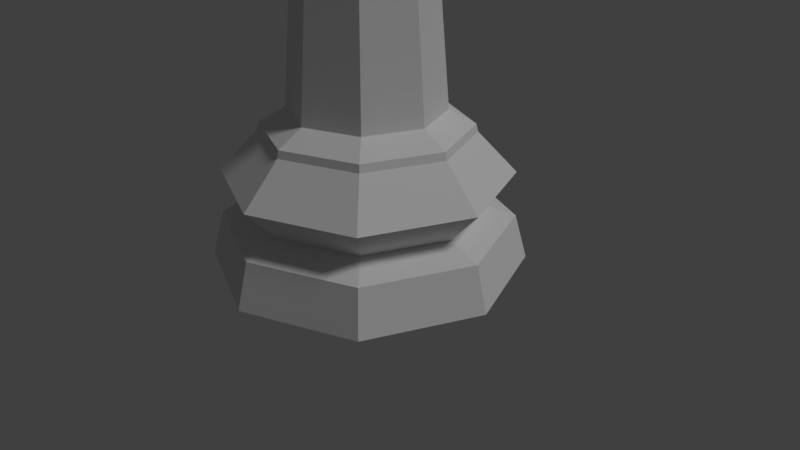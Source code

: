 # Source: chess_king_lowpoly.blend  (saved by Blender 2.78.0; exported with 4.5.12 LTS)
import bpy
from mathutils import Matrix  # noqa: F401  (used for matrix-valued properties, if any)

bpy.ops.wm.read_factory_settings(use_empty=True)
scene = bpy.context.scene
scene.name = 'Scene'

# ---- collections
col_collection_1 = bpy.data.collections.new('Collection 1'); scene.collection.children.link(col_collection_1)

# ---- world
world_world = bpy.data.worlds.new('World'); scene.world = world_world
world_world.color = (0.05088, 0.05088, 0.05088)
world_world.use_sun_shadow = False
world_world.sun_shadow_jitter_overblur = 0.0
world_world.cycles.sampling_method = 'MANUAL'

# ---- cameras
cam_camera = bpy.data.cameras.new('Camera')
cam_camera.clip_end = 100.0
cam_camera.lens = 35.0
cam_camera.sensor_width = 32.0
cam_camera.sensor_height = 18.0
cam_camera.ortho_scale = 7.314
cam_camera.dof.focus_distance = 0.0
cam_camera.dof.aperture_fstop = 128.0

# ---- lights
light_lamp = bpy.data.lights.new('Lamp', 'SUN')
light_lamp.transmission_factor = 0.0
light_lamp.cutoff_distance = 30.0
light_lamp.angle = 0.1993
light_lamp.energy = 1.0
light_lamp.shadow_buffer_clip_start = 1.001
light_lamp.shadow_soft_size = 0.1
light_lamp.shadow_cascade_max_distance = 1000.0

# ---- meshes
me_sphere = bpy.data.meshes.new('Sphere')
me_sphere.from_pydata([(-1.974e-17, 0.2982, 24.99), (0.1303, 0.1303, 25.34), (0.2109, 0.2109, 25.19), (0.2109, 0.2109, 24.99), (0.1843, -2.672e-08, 25.34), (0.2982, -1.737e-08, 25.19), (0.2982, -2.672e-08, 24.99), (0.1303, -0.1303, 25.34), (0.2109, -0.2109, 25.19), (0.2109, -0.2109, 24.99), (6.938e-10, -0.1843, 25.34), (1.004e-08, -0.2982, 25.19), (1.004e-08, -0.2982, 24.99), (-1.938e-08, -4.68e-08, 25.4), (-0.1303, -0.1303, 25.34), (-0.2109, -0.2109, 25.19), (-0.2109, -0.2109, 24.99), (-0.1843, -2.672e-08, 25.34), (-0.2982, -1.737e-08, 25.19), (-0.2982, -1.737e-08, 24.99), (-0.1303, 0.1303, 25.34), (-0.2109, 0.2109, 25.19), (-0.2109, 0.2109, 24.99), (6.938e-10, 0.1843, 25.34), (6.938e-10, 0.2982, 25.19), (-1.974e-17, 0.8251, 22.26), (0.3606, 0.3606, 22.78), (0.5834, 0.5834, 22.55), (0.5834, 0.5834, 22.26), (0.5099, -7.392e-08, 22.78), (0.8251, -4.807e-08, 22.55), (0.8251, -7.392e-08, 22.26), (0.3606, -0.3606, 22.78), (0.5834, -0.5834, 22.55), (0.5834, -0.5834, 22.26), (1.919e-09, -0.5099, 22.78), (2.777e-08, -0.8251, 22.55), (2.777e-08, -0.8251, 22.26), (-5.363e-08, -1.295e-07, 22.87), (-0.3606, -0.3606, 22.78), (-0.5834, -0.5834, 22.55), (-0.5834, -0.5834, 22.26), (-0.5099, -7.392e-08, 22.78), (-0.8251, -4.807e-08, 22.55), (-0.8251, -4.807e-08, 22.26), (-0.3606, 0.3606, 22.78), (-0.5834, 0.5834, 22.55), (-0.5834, 0.5834, 22.26), (1.919e-09, 0.5099, 22.78), (1.919e-09, 0.8251, 22.55), (0.01396, 5.686, 2.766e-05), (0.01396, 2.763, 5.59), (4.037, 4.019, 2.766e-05), (1.97, 1.952, 5.59), (5.703, -0.003957, 2.766e-05), (2.781, -0.003957, 5.59), (4.037, -4.027, 2.766e-05), (1.97, -1.96, 5.59), (0.01396, -5.693, 2.766e-05), (0.01396, -2.771, 5.59), (-4.009, -4.027, 2.766e-05), (-1.942, -1.96, 5.59), (-5.676, -0.003952, 2.766e-05), (-2.753, -0.003954, 5.59), (-4.009, 4.019, 2.766e-05), (-1.942, 1.952, 5.59), (0.01396, 3.774, 4.793), (2.685, 2.668, 4.793), (3.792, -0.003957, 4.793), (2.685, -2.675, 4.793), (0.01396, -3.782, 4.793), (-2.658, -2.675, 4.793), (-3.764, -0.003954, 4.793), (-2.658, 2.668, 4.793), (0.01396, 5.233, 1.646), (3.717, 3.699, 1.646), (5.251, -0.003957, 1.646), (3.717, -3.707, 1.646), (0.01396, -5.241, 1.646), (-3.689, -3.707, 1.646), (-5.223, -0.003953, 1.646), (-3.689, 3.699, 1.646), (0.01396, 5.171, 3.317), (3.673, 3.655, 3.317), (5.189, -0.003957, 3.317), (3.673, -3.663, 3.317), (0.01396, -5.179, 3.317), (-3.645, -3.663, 3.317), (-5.161, -0.003953, 3.317), (-3.645, 3.655, 3.317), (0.01396, 3.71, 5.069), (2.64, 2.622, 5.069), (3.728, -0.003957, 5.069), (2.64, -2.63, 5.069), (0.01396, -3.718, 5.069), (-2.612, -2.63, 5.069), (-3.7, -0.003954, 5.069), (-2.612, 2.622, 5.069), (0.01396, 4.047, 2.088), (2.878, 2.86, 2.088), (4.065, -0.003957, 2.088), (2.878, -2.868, 2.088), (0.01396, -4.055, 2.088), (-2.85, -2.868, 2.088), (-4.037, -0.003953, 2.088), (-2.85, 2.86, 2.088), (-1.681, -1.699, 16.53), (-2.383, -0.003954, 16.53), (-1.681, 1.691, 16.53), (0.01396, 2.393, 16.53), (1.709, 1.691, 16.53), (2.411, -0.003957, 16.53), (1.914, -0.003957, 15.73), (2.474, -2.464, 16.16), (1.358, -1.348, 15.73), (-1.886, -0.003955, 15.73), (-3.466, -0.003954, 16.16), (-1.33, 1.34, 15.73), (0.01396, 1.896, 15.73), (0.01396, -1.904, 15.73), (-2.447, -2.464, 16.16), (-1.33, -1.348, 15.73), (1.358, 1.34, 15.73), (0.01396, -2.999, 16.53), (-2.104, -2.122, 16.53), (-2.981, -0.003954, 16.53), (-2.104, 2.114, 16.53), (0.01396, 2.991, 16.53), (2.132, 2.114, 16.53), (3.009, -0.003957, 16.53), (2.132, -2.122, 16.53), (0.01396, -2.401, 16.53), (1.709, -1.699, 16.53), (0.01396, -2.189, 17.49), (-1.531, -1.549, 17.49), (-2.171, -0.003955, 17.49), (-1.531, 1.541, 17.49), (0.01396, 2.181, 17.49), (1.559, 1.541, 17.49), (2.199, -0.003957, 17.49), (1.559, -1.549, 17.49), (0.01396, -2.492, 17.06), (-1.745, -1.763, 17.06), (-2.474, -0.003954, 17.06), (-1.745, 1.755, 17.06), (0.01396, 2.484, 17.06), (1.773, 1.755, 17.06), (2.502, -0.003957, 17.06), (1.773, -1.763, 17.06), (-1.549, 1.559, 18.02), (1.577, -1.567, 18.02), (0.01396, -2.214, 18.02), (0.01396, 2.206, 18.02), (0.01803, 0.6014, 21.58), (2.224, -0.003957, 18.02), (-1.549, -1.567, 18.02), (-2.196, -0.003956, 18.02), (1.577, 1.559, 18.02), (2.338, -0.003957, 18.02), (-1.629, -1.647, 18.02), (-2.31, -0.003956, 18.02), (0.01396, 2.32, 18.02), (0.01396, -2.328, 18.02), (1.657, -1.647, 18.02), (-1.629, 1.639, 18.02), (1.657, 1.639, 18.02), (2.338, -0.003957, 18.15), (-1.629, -1.647, 18.15), (-2.31, -0.003956, 18.15), (0.01396, 2.32, 18.15), (0.01396, -2.328, 18.15), (1.657, -1.647, 18.15), (-1.629, 1.639, 18.15), (1.657, 1.639, 18.15), (2.225, -0.003957, 18.15), (-1.55, -1.567, 18.15), (-2.197, -0.003956, 18.15), (0.01396, 2.207, 18.15), (0.01396, -2.215, 18.15), (1.577, -1.567, 18.15), (-1.55, 1.56, 18.15), (1.577, 1.56, 18.15), (0.01396, -3.399, 21.15), (2.415, -2.405, 21.15), (2.415, 2.397, 21.15), (0.01396, 3.391, 21.15), (-2.387, 2.397, 21.15), (-3.381, -0.003956, 21.15), (3.409, -0.003957, 21.15), (-2.387, -2.405, 21.15), (-0.5117, -2.236e-08, 22.02), (-0.3618, 0.3618, 22.02), (-0.511, -0.003957, 22.02), (-0.3625, -0.3625, 22.02), (-0.352, -0.3699, 22.03), (5.304e-08, 0.5134, 22.02), (-0.3559, 0.3659, 22.02), (-2.299e-08, -0.5157, 22.03), (0.01396, -0.5132, 22.03), (0.01396, 0.5109, 22.03), (0.3654, 0.3654, 22.03), (0.3711, -0.3611, 22.03), (0.367, -0.367, 22.03), (0.519, -0.003958, 22.03), (0.5197, -7.392e-08, 22.03), (0.3728, 0.3548, 22.03), (2.905e-09, 0.5099, 22.76), (0.3606, 0.3606, 22.76), (0.5099, -2.302e-08, 22.76), (0.3606, -0.3606, 22.76), (-4.167e-08, -0.5099, 22.76), (-0.3606, -0.3606, 22.76), (-0.5099, 5.354e-09, 22.76), (-0.3606, 0.3606, 22.76), (2.905e-09, 0.5099, 22.94), (2.905e-09, 0.5099, 23.24), (2.905e-09, 0.5099, 23.51), (2.905e-09, 0.5099, 24.18), (2.905e-09, 0.5099, 24.36), (0.3606, 0.3606, 24.18), (0.3606, 0.3606, 23.51), (0.3606, 0.3606, 23.24), (0.3606, 0.3606, 22.94), (0.5099, -2.302e-08, 24.18), (0.5099, -2.302e-08, 23.51), (0.5099, -2.302e-08, 23.24), (0.5099, -2.302e-08, 22.94), (0.3606, -0.3606, 24.36), (0.3606, -0.3606, 24.18), (0.3606, -0.3606, 23.51), (0.3606, -0.3606, 23.24), (0.3606, -0.3606, 22.94), (-4.167e-08, -0.5099, 24.36), (-4.167e-08, -0.5099, 24.18), (-4.167e-08, -0.5099, 23.51), (-4.167e-08, -0.5099, 23.24), (-4.167e-08, -0.5099, 22.94), (-0.3606, -0.3606, 24.36), (-0.3606, -0.3606, 24.18), (-0.3606, -0.3606, 23.51), (-0.3606, -0.3606, 23.24), (-0.3606, -0.3606, 22.94), (-0.5099, 5.354e-09, 24.36), (-0.5099, 5.354e-09, 24.18), (-0.5099, 5.354e-09, 23.51), (-0.5099, 5.354e-09, 23.24), (-0.5099, 5.354e-09, 22.94), (-0.3606, 0.3606, 24.36), (-0.3606, 0.3606, 24.18), (-0.3606, 0.3606, 23.51), (-0.3606, 0.3606, 23.24), (-0.3606, 0.3606, 22.94), (1.332e-08, 0.7201, 23.09), (0.5092, 0.5092, 23.09), (0.7201, -3.711e-08, 23.09), (0.5092, -0.5092, 23.09), (-4.964e-08, -0.7201, 23.09), (-0.5092, -0.5092, 23.09), (-0.7201, 2.955e-09, 23.09), (-0.5092, 0.5092, 23.09), (0.8205, 0.5511, 24.31), (0.8205, 0.5511, 23.38), (0.9699, 0.1905, 24.31), (0.9699, 0.1905, 23.38), (-0.8205, -0.5511, 24.31), (-0.8205, -0.5511, 23.38), (-0.9699, -0.1905, 24.31), (-0.9699, -0.1905, 23.38), (0.3606, 0.3606, 24.36), (0.5099, -2.302e-08, 24.36), (0.8385, 0.1361, 24.72), (0.6891, 0.4966, 24.72), (0.6891, 0.4966, 24.6), (0.8385, 0.1361, 24.6), (-0.8385, -0.1361, 24.72), (-0.6891, -0.4966, 24.72), (-0.6891, -0.4966, 24.6), (-0.8385, -0.1361, 24.6), (0.3606, 0.3606, 24.72), (2.905e-09, 0.5099, 24.72), (0.5099, -2.302e-08, 24.72), (0.3606, -0.3606, 24.72), (-4.167e-08, -0.5099, 24.72), (-0.3606, -0.3606, 24.72), (-0.5099, 5.354e-09, 24.72), (-0.3606, 0.3606, 24.72), (0.1309, 0.1309, 24.84), (0.1851, -2.672e-08, 24.84), (1.925e-08, 0.1851, 24.84), (-0.1309, 0.1309, 24.84), (-0.1851, -8.094e-09, 24.84), (-0.1309, -0.1309, 24.84), (0.1309, -0.1309, 24.84), (-8.521e-09, -0.1851, 24.84), (3.494, -0.003957, 16.16), (-2.447, 2.457, 16.16), (0.01396, 3.476, 16.16), (0.01396, -3.484, 16.16), (2.474, 2.457, 16.16)], [], [(23, 13, 1), (24, 23, 1, 2), (0, 24, 2, 3), (3, 2, 5, 6), (1, 13, 4), (2, 1, 4, 5), (6, 5, 8, 9), (4, 13, 7), (5, 4, 7, 8), (9, 8, 11, 12), (7, 13, 10), (8, 7, 10, 11), (12, 11, 15, 16), (10, 13, 14), (11, 10, 14, 15), (16, 15, 18, 19), (14, 13, 17), (15, 14, 17, 18), (19, 18, 21, 22), (17, 13, 20), (18, 17, 20, 21), (22, 21, 24, 0), (20, 13, 23), (21, 20, 23, 24), (25, 49, 27, 28), (48, 38, 26), (49, 48, 26, 27), (28, 27, 30, 31), (26, 38, 29), (27, 26, 29, 30), (31, 30, 33, 34), (29, 38, 32), (30, 29, 32, 33), (34, 33, 36, 37), (32, 38, 35), (33, 32, 35, 36), (37, 36, 40, 41), (35, 38, 39), (36, 35, 39, 40), (41, 40, 43, 44), (39, 38, 42), (40, 39, 42, 43), (44, 43, 46, 47), (42, 38, 45), (43, 42, 45, 46), (47, 46, 49, 25), (45, 38, 48), (46, 45, 48, 49), (155, 134, 133, 151), (156, 135, 134, 155), (149, 136, 135, 156), (154, 139, 138, 157), (150, 140, 139, 154), (151, 133, 140, 150), (152, 137, 136, 149), (74, 50, 64, 81), (57, 93, 92, 55), (53, 91, 90, 51), (75, 99, 100, 76), (81, 105, 98, 74), (74, 98, 99, 75), (77, 101, 102, 78), (76, 100, 101, 77), (80, 62, 60, 79), (63, 96, 95, 61), (51, 90, 97, 65), (81, 64, 62, 80), (60, 62, 64, 50, 52, 54, 56, 58), (79, 60, 58, 78), (80, 104, 105, 81), (79, 103, 104, 80), (113, 294, 129, 130), (59, 94, 93, 57), (55, 92, 91, 53), (75, 52, 50, 74), (77, 56, 54, 76), (69, 93, 94, 70), (71, 95, 96, 72), (85, 69, 70, 86), (67, 91, 92, 68), (73, 97, 90, 66), (70, 94, 95, 71), (72, 96, 97, 73), (86, 70, 71, 87), (68, 92, 93, 69), (66, 90, 91, 67), (82, 66, 67, 83), (88, 72, 73, 89), (89, 73, 66, 82), (84, 68, 69, 85), (83, 67, 68, 84), (78, 58, 56, 77), (101, 85, 86, 102), (99, 83, 84, 100), (100, 84, 85, 101), (87, 71, 72, 88), (102, 86, 87, 103), (105, 89, 82, 98), (98, 82, 83, 99), (103, 87, 88, 104), (78, 102, 103, 79), (104, 88, 89, 105), (65, 97, 96, 63), (61, 95, 94, 59), (76, 54, 52, 75), (295, 116, 125, 126), (296, 295, 126, 127), (120, 297, 123, 124), (116, 120, 124, 125), (297, 113, 130, 123), (298, 296, 127, 128), (294, 298, 128, 129), (55, 53, 122, 112), (112, 122, 298, 294), (53, 51, 118, 122), (122, 118, 296, 298), (59, 57, 114, 119), (119, 114, 113, 297), (63, 61, 121, 115), (115, 121, 120, 116), (61, 59, 119, 121), (121, 119, 297, 120), (51, 65, 117, 118), (118, 117, 295, 296), (65, 63, 115, 117), (117, 115, 116, 295), (57, 55, 112, 114), (114, 112, 294, 113), (131, 106, 124, 123), (106, 107, 125, 124), (107, 108, 126, 125), (108, 109, 127, 126), (109, 110, 128, 127), (110, 111, 129, 128), (111, 132, 130, 129), (132, 131, 123, 130), (132, 111, 147, 148), (157, 138, 137, 152), (110, 109, 145, 146), (108, 107, 143, 144), (106, 131, 141, 142), (131, 132, 148, 141), (111, 110, 146, 147), (109, 108, 144, 145), (107, 106, 142, 143), (133, 134, 142, 141), (134, 135, 143, 142), (135, 136, 144, 143), (136, 137, 145, 144), (137, 138, 146, 145), (138, 139, 147, 146), (139, 140, 148, 147), (140, 133, 141, 148), (151, 150, 163, 162), (155, 151, 162, 159), (150, 154, 158, 163), (152, 149, 164, 161), (157, 152, 161, 165), (156, 155, 159, 160), (154, 157, 165, 158), (149, 156, 160, 164), (161, 164, 172, 169), (165, 161, 169, 173), (160, 159, 167, 168), (158, 165, 173, 166), (164, 160, 168, 172), (162, 163, 171, 170), (159, 162, 170, 167), (163, 158, 166, 171), (167, 170, 178, 175), (171, 166, 174, 179), (169, 172, 180, 177), (173, 169, 177, 181), (168, 167, 175, 176), (166, 173, 181, 174), (172, 168, 176, 180), (170, 171, 179, 178), (174, 181, 184, 188), (180, 176, 187, 186), (178, 179, 183, 182), (175, 178, 182, 189), (179, 174, 188, 183), (177, 180, 186, 185), (181, 177, 185, 184), (176, 175, 189, 187), (196, 195, 199, 185, 186), (200, 199, 195, 25, 28), (201, 202, 198, 182, 183), (190, 192, 193, 41, 44), (204, 205, 200, 28, 31), (195, 196, 191, 47, 25), (191, 190, 44, 47), (198, 197, 194, 189, 182), (203, 201, 183, 188), (199, 200, 205, 184, 185), (197, 198, 202, 34, 37), (205, 204, 203, 188, 184), (194, 193, 192, 187, 189), (192, 190, 191, 196, 186, 187), (202, 201, 203, 204, 31, 34), (193, 194, 197, 37, 41), (218, 279, 278, 268), (269, 280, 281, 227), (227, 281, 282, 232), (232, 282, 283, 237), (242, 284, 285, 247), (247, 285, 279, 218), (206, 207, 208, 209, 210, 211, 212, 213), (213, 251, 214, 206), (259, 250, 215, 252), (250, 249, 216, 215), (249, 248, 217, 216), (248, 247, 218, 217), (212, 246, 251, 213), (258, 245, 250, 259), (245, 244, 249, 250), (244, 243, 248, 249), (243, 242, 247, 248), (211, 241, 246, 212), (257, 240, 245, 258), (240, 239, 244, 245), (238, 243, 266, 264), (238, 237, 242, 243), (210, 236, 241, 211), (256, 235, 240, 257), (235, 234, 239, 240), (234, 233, 238, 239), (233, 232, 237, 238), (209, 231, 236, 210), (255, 230, 235, 256), (230, 229, 234, 235), (229, 228, 233, 234), (228, 227, 232, 233), (208, 226, 231, 209), (254, 225, 230, 255), (225, 224, 229, 230), (224, 223, 228, 229), (223, 269, 227, 228), (207, 222, 226, 208), (253, 221, 225, 254), (221, 220, 224, 225), (224, 220, 261, 263), (219, 268, 269, 223), (206, 214, 222, 207), (252, 215, 221, 253), (215, 216, 220, 221), (216, 217, 219, 220), (217, 218, 268, 219), (214, 252, 253, 222), (222, 253, 254, 226), (226, 254, 255, 231), (231, 255, 256, 236), (236, 256, 257, 241), (241, 257, 258, 246), (246, 258, 259, 251), (251, 259, 252, 214), (261, 260, 262, 263), (220, 219, 260, 261), (219, 223, 262, 260), (223, 224, 263, 262), (265, 264, 266, 267), (239, 238, 264, 265), (243, 244, 267, 266), (244, 239, 265, 267), (280, 269, 273, 270), (284, 242, 277, 274), (272, 271, 270, 273), (268, 278, 271, 272), (278, 280, 270, 271), (269, 268, 272, 273), (276, 275, 274, 277), (283, 284, 274, 275), (242, 237, 276, 277), (237, 283, 275, 276), (287, 292, 281, 280), (289, 288, 279, 285), (290, 291, 16, 19), (287, 286, 3, 6), (293, 291, 283, 282), (288, 286, 278, 279), (291, 290, 284, 283), (290, 289, 285, 284), (288, 289, 22, 0), (289, 290, 19, 22), (293, 292, 9, 12), (292, 293, 282, 281), (292, 287, 6, 9), (286, 287, 280, 278), (286, 288, 0, 3), (291, 293, 12, 16)])
me_sphere.use_remesh_preserve_volume = False
me_sphere.use_remesh_preserve_attributes = False
me_sphere.use_mirror_vertex_groups = False
me_sphere.update()

# ---- objects
ob_king = bpy.data.objects.new('King', me_sphere)
ob_lamp = bpy.data.objects.new('Lamp', light_lamp)
ob_camera = bpy.data.objects.new('Camera', cam_camera)

# ---- transforms, parenting, visibility, modifiers, constraints
ob_king.location = (6.939e-18, -1.11e-16, 0.0)
ob_king.scale = (0.3515, 0.3515, 0.3515)
ob_king.lineart.crease_threshold = 0.0
ob_lamp.location = (4.076, 1.005, 5.904)
ob_lamp.rotation_euler = (0.6503, 0.05522, 1.866)
ob_lamp.lock_rotations_4d = False
ob_lamp.empty_display_type = 'ARROWS'
ob_lamp.color = (0.0, 0.0, 0.0, 0.0)
ob_lamp.lineart.crease_threshold = 0.0
ob_camera.location = (7.481, -6.508, 5.344)
ob_camera.rotation_euler = (1.109, 0.0, 0.8149)
ob_camera.lock_rotations_4d = False
ob_camera.empty_display_type = 'ARROWS'
ob_camera.color = (0.0, 0.0, 0.0, 0.0)
ob_camera.display_type = 'WIRE'
ob_camera.lineart.crease_threshold = 0.0

# ---- collection membership
col_collection_1.objects.link(ob_king)
col_collection_1.objects.link(ob_lamp)
col_collection_1.objects.link(ob_camera)

# ---- scene / render settings (as saved in the file)
scene.camera = ob_camera
scene.frame_start = 1; scene.frame_end = 250; scene.frame_set(1)
scene.render.engine = 'BLENDER_EEVEE_NEXT'
scene.render.resolution_percentage = 50
scene.render.dither_intensity = 0.0
scene.cycles.use_denoising = False
scene.cycles.samples = 128
scene.cycles.sampling_pattern = 'TABULATED_SOBOL'
scene.cycles.light_sampling_threshold = 0.0
scene.cycles.use_adaptive_sampling = False
scene.cycles.use_light_tree = False
scene.cycles.blur_glossy = 0.0
scene.cycles.sample_clamp_indirect = 0.0
scene.view_settings.view_transform = 'Standard'
bpy.context.view_layer.update()
